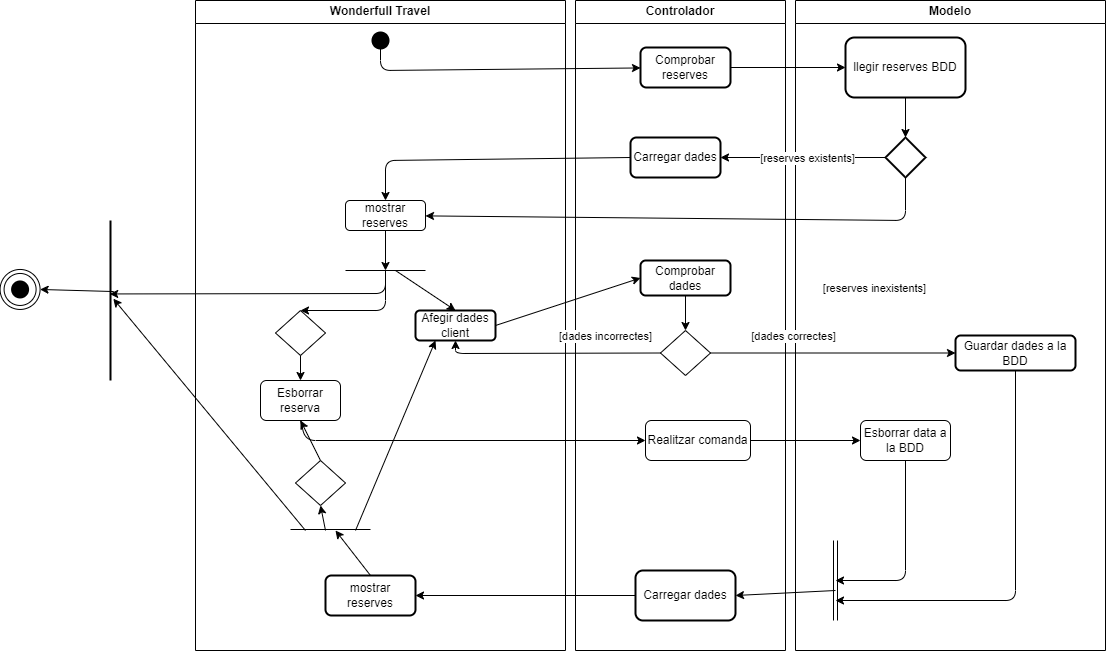

The diagram above was exported from draw.io. Its source (the exported page's mxGraphModel, read from the mxfile embedded in the PNG):
<mxGraphModel dx="1946" dy="876" grid="1" gridSize="10" guides="1" tooltips="1" connect="1" arrows="1" fold="1" page="1" pageScale="1" pageWidth="850" pageHeight="1100" math="0" shadow="0">
  <root>
    <mxCell id="0" />
    <mxCell id="1" parent="0" />
    <mxCell id="59" value="" style="ellipse;shape=doubleEllipse;whiteSpace=wrap;html=1;aspect=fixed;" parent="1" vertex="1">
      <mxGeometry x="-185.41" y="288.96" width="40" height="40" as="geometry" />
    </mxCell>
    <mxCell id="3" value="Wonderfull Travel" style="swimlane;whiteSpace=wrap;html=1;" parent="1" vertex="1">
      <mxGeometry x="10" y="20" width="370" height="650" as="geometry" />
    </mxCell>
    <mxCell id="4" value="" style="shape=waypoint;sketch=0;fillStyle=solid;size=6;pointerEvents=1;points=[];fillColor=none;resizable=0;rotatable=0;perimeter=centerPerimeter;snapToPoint=1;strokeWidth=7;" parent="3" vertex="1">
      <mxGeometry x="175" y="30" width="20" height="20" as="geometry" />
    </mxCell>
    <mxCell id="13" value="Afegir dades client" style="rounded=1;whiteSpace=wrap;html=1;strokeWidth=2;" parent="3" vertex="1">
      <mxGeometry x="220" y="310" width="80" height="30" as="geometry" />
    </mxCell>
    <mxCell id="38" value="mostrar reserves" style="rounded=1;whiteSpace=wrap;html=1;strokeWidth=2;" parent="3" vertex="1">
      <mxGeometry x="130" y="575" width="90" height="40" as="geometry" />
    </mxCell>
    <mxCell id="51" value="mostrar reserves" style="rounded=1;whiteSpace=wrap;html=1;" parent="3" vertex="1">
      <mxGeometry x="150" y="200" width="80" height="30" as="geometry" />
    </mxCell>
    <mxCell id="64" value="" style="endArrow=classic;html=1;entryX=0.25;entryY=1;entryDx=0;entryDy=0;" edge="1" parent="3" target="13">
      <mxGeometry width="50" height="50" relative="1" as="geometry">
        <mxPoint x="160" y="530" as="sourcePoint" />
        <mxPoint x="-32.190000000000055" y="338.24" as="targetPoint" />
        <Array as="points" />
      </mxGeometry>
    </mxCell>
    <mxCell id="66" value="Esborrar reserva" style="rounded=1;whiteSpace=wrap;html=1;" vertex="1" parent="3">
      <mxGeometry x="65" y="380" width="80" height="40" as="geometry" />
    </mxCell>
    <mxCell id="67" value="" style="endArrow=none;html=1;" edge="1" parent="3">
      <mxGeometry width="50" height="50" relative="1" as="geometry">
        <mxPoint x="150" y="270" as="sourcePoint" />
        <mxPoint x="230" y="270" as="targetPoint" />
      </mxGeometry>
    </mxCell>
    <mxCell id="79" value="" style="endArrow=none;html=1;" edge="1" parent="3">
      <mxGeometry width="50" height="50" relative="1" as="geometry">
        <mxPoint x="95" y="529" as="sourcePoint" />
        <mxPoint x="175" y="529" as="targetPoint" />
      </mxGeometry>
    </mxCell>
    <mxCell id="91" value="" style="rhombus;whiteSpace=wrap;html=1;" vertex="1" parent="3">
      <mxGeometry x="80" y="310" width="50" height="45" as="geometry" />
    </mxCell>
    <mxCell id="93" style="edgeStyle=none;html=1;exitX=0.5;exitY=1;exitDx=0;exitDy=0;" edge="1" parent="3" source="91" target="66">
      <mxGeometry relative="1" as="geometry">
        <mxPoint x="210" y="290" as="targetPoint" />
        <mxPoint x="210" y="250" as="sourcePoint" />
      </mxGeometry>
    </mxCell>
    <mxCell id="94" value="" style="rhombus;whiteSpace=wrap;html=1;" vertex="1" parent="3">
      <mxGeometry x="100" y="460" width="50" height="45" as="geometry" />
    </mxCell>
    <mxCell id="95" value="" style="endArrow=classic;html=1;exitX=0.5;exitY=0;exitDx=0;exitDy=0;entryX=0.5;entryY=1;entryDx=0;entryDy=0;" edge="1" parent="3" source="94" target="66">
      <mxGeometry width="50" height="50" relative="1" as="geometry">
        <mxPoint x="185" y="585" as="sourcePoint" />
        <mxPoint x="150" y="540" as="targetPoint" />
        <Array as="points" />
      </mxGeometry>
    </mxCell>
    <mxCell id="9" value="Controlador" style="swimlane;whiteSpace=wrap;html=1;" parent="1" vertex="1">
      <mxGeometry x="390" y="20" width="210" height="650" as="geometry" />
    </mxCell>
    <mxCell id="15" value="Comprobar &lt;br&gt;dades" style="rounded=1;whiteSpace=wrap;html=1;strokeWidth=2;" parent="9" vertex="1">
      <mxGeometry x="65" y="260" width="90" height="35" as="geometry" />
    </mxCell>
    <mxCell id="11" value="" style="rhombus;whiteSpace=wrap;html=1;" parent="9" vertex="1">
      <mxGeometry x="85" y="330" width="50" height="45" as="geometry" />
    </mxCell>
    <mxCell id="28" value="" style="endArrow=classic;html=1;entryX=0.5;entryY=0;entryDx=0;entryDy=0;exitX=0.5;exitY=1;exitDx=0;exitDy=0;" parent="9" source="15" target="11" edge="1">
      <mxGeometry width="50" height="50" relative="1" as="geometry">
        <mxPoint x="10" y="240" as="sourcePoint" />
        <mxPoint x="60" y="190" as="targetPoint" />
      </mxGeometry>
    </mxCell>
    <mxCell id="37" value="Carregar dades" style="rounded=1;whiteSpace=wrap;html=1;strokeWidth=2;" parent="9" vertex="1">
      <mxGeometry x="60" y="570" width="100" height="50" as="geometry" />
    </mxCell>
    <mxCell id="44" value="Comprobar reserves" style="rounded=1;whiteSpace=wrap;html=1;strokeWidth=2;" parent="9" vertex="1">
      <mxGeometry x="65" y="47" width="90" height="40" as="geometry" />
    </mxCell>
    <mxCell id="49" value="Carregar dades" style="rounded=1;whiteSpace=wrap;html=1;strokeWidth=2;" parent="9" vertex="1">
      <mxGeometry x="55" y="137" width="90" height="40" as="geometry" />
    </mxCell>
    <mxCell id="71" value="Realitzar comanda" style="rounded=1;whiteSpace=wrap;html=1;" vertex="1" parent="9">
      <mxGeometry x="70" y="420" width="105" height="40" as="geometry" />
    </mxCell>
    <mxCell id="77" style="edgeStyle=none;html=1;entryX=1;entryY=0.5;entryDx=0;entryDy=0;" edge="1" parent="9" target="37">
      <mxGeometry relative="1" as="geometry">
        <mxPoint x="180" y="620" as="targetPoint" />
        <mxPoint x="260" y="590" as="sourcePoint" />
      </mxGeometry>
    </mxCell>
    <mxCell id="10" value="Modelo" style="swimlane;whiteSpace=wrap;html=1;" parent="1" vertex="1">
      <mxGeometry x="610" y="20" width="310" height="650" as="geometry" />
    </mxCell>
    <mxCell id="35" value="Guardar dades a la BDD" style="rounded=1;whiteSpace=wrap;html=1;strokeWidth=2;" parent="10" vertex="1">
      <mxGeometry x="160" y="335" width="120" height="35" as="geometry" />
    </mxCell>
    <mxCell id="41" value="llegir reserves BDD" style="rounded=1;whiteSpace=wrap;html=1;strokeWidth=2;" parent="10" vertex="1">
      <mxGeometry x="50" y="37" width="120" height="60" as="geometry" />
    </mxCell>
    <mxCell id="42" value="" style="rhombus;whiteSpace=wrap;html=1;strokeWidth=2;" parent="10" vertex="1">
      <mxGeometry x="90" y="137" width="40" height="40" as="geometry" />
    </mxCell>
    <mxCell id="43" value="" style="endArrow=classic;html=1;entryX=0.5;entryY=0;entryDx=0;entryDy=0;exitX=0.5;exitY=1;exitDx=0;exitDy=0;" parent="10" source="41" target="42" edge="1">
      <mxGeometry width="50" height="50" relative="1" as="geometry">
        <mxPoint x="-140" y="217" as="sourcePoint" />
        <mxPoint x="-90" y="167" as="targetPoint" />
      </mxGeometry>
    </mxCell>
    <mxCell id="72" value="Esborrar data a la BDD" style="rounded=1;whiteSpace=wrap;html=1;" vertex="1" parent="10">
      <mxGeometry x="65" y="420" width="90" height="40" as="geometry" />
    </mxCell>
    <mxCell id="75" value="" style="shape=link;html=1;" edge="1" parent="10">
      <mxGeometry width="100" relative="1" as="geometry">
        <mxPoint x="40" y="540" as="sourcePoint" />
        <mxPoint x="40" y="620" as="targetPoint" />
      </mxGeometry>
    </mxCell>
    <mxCell id="16" value="" style="endArrow=classic;html=1;entryX=0;entryY=0.5;entryDx=0;entryDy=0;exitX=1;exitY=0.5;exitDx=0;exitDy=0;" parent="1" source="13" target="15" edge="1">
      <mxGeometry width="50" height="50" relative="1" as="geometry">
        <mxPoint x="300" y="430" as="sourcePoint" />
        <mxPoint x="350" y="380" as="targetPoint" />
      </mxGeometry>
    </mxCell>
    <mxCell id="19" value="" style="endArrow=classic;html=1;exitX=0;exitY=0.5;exitDx=0;exitDy=0;entryX=0.5;entryY=1;entryDx=0;entryDy=0;" parent="1" source="11" target="13" edge="1">
      <mxGeometry width="50" height="50" relative="1" as="geometry">
        <mxPoint x="70" y="417.5" as="sourcePoint" />
        <mxPoint x="310" y="480" as="targetPoint" />
        <Array as="points">
          <mxPoint x="270" y="373" />
        </Array>
      </mxGeometry>
    </mxCell>
    <mxCell id="33" value="[dades incorrectes]" style="edgeLabel;html=1;align=center;verticalAlign=middle;resizable=0;points=[];" parent="19" vertex="1" connectable="0">
      <mxGeometry x="0.2048" relative="1" as="geometry">
        <mxPoint x="76" y="-18" as="offset" />
      </mxGeometry>
    </mxCell>
    <mxCell id="18" value="" style="endArrow=classic;html=1;exitX=1;exitY=0.5;exitDx=0;exitDy=0;" parent="1" source="11" target="35" edge="1">
      <mxGeometry width="50" height="50" relative="1" as="geometry">
        <mxPoint x="570" y="422.16" as="sourcePoint" />
        <mxPoint x="660" y="407.5" as="targetPoint" />
        <Array as="points" />
      </mxGeometry>
    </mxCell>
    <mxCell id="32" value="[dades correctes]" style="edgeLabel;html=1;align=center;verticalAlign=middle;resizable=0;points=[];" parent="18" vertex="1" connectable="0">
      <mxGeometry x="-0.4999" relative="1" as="geometry">
        <mxPoint x="21" y="-17" as="offset" />
      </mxGeometry>
    </mxCell>
    <mxCell id="36" value="" style="endArrow=classic;html=1;" parent="1" source="35" edge="1">
      <mxGeometry width="50" height="50" relative="1" as="geometry">
        <mxPoint x="720" y="425" as="sourcePoint" />
        <mxPoint x="650" y="620" as="targetPoint" />
        <Array as="points">
          <mxPoint x="830" y="620" />
        </Array>
      </mxGeometry>
    </mxCell>
    <mxCell id="40" value="" style="endArrow=classic;html=1;exitX=0.646;exitY=0.588;exitDx=0;exitDy=0;exitPerimeter=0;" parent="1" source="4" target="44" edge="1">
      <mxGeometry width="50" height="50" relative="1" as="geometry">
        <mxPoint x="110" y="60" as="sourcePoint" />
        <mxPoint x="450" y="147" as="targetPoint" />
        <Array as="points">
          <mxPoint x="195" y="90" />
        </Array>
      </mxGeometry>
    </mxCell>
    <mxCell id="45" value="" style="endArrow=classic;html=1;entryX=0;entryY=0.5;entryDx=0;entryDy=0;exitX=1;exitY=0.5;exitDx=0;exitDy=0;" parent="1" source="44" target="41" edge="1">
      <mxGeometry width="50" height="50" relative="1" as="geometry">
        <mxPoint x="470" y="297" as="sourcePoint" />
        <mxPoint x="520" y="247" as="targetPoint" />
      </mxGeometry>
    </mxCell>
    <mxCell id="46" value="" style="endArrow=classic;html=1;exitX=0;exitY=0.5;exitDx=0;exitDy=0;entryX=1;entryY=0.5;entryDx=0;entryDy=0;" parent="1" source="42" target="49" edge="1">
      <mxGeometry width="50" height="50" relative="1" as="geometry">
        <mxPoint x="620" y="357" as="sourcePoint" />
        <mxPoint x="530" y="237" as="targetPoint" />
      </mxGeometry>
    </mxCell>
    <mxCell id="48" value="[reserves existents]" style="edgeLabel;html=1;align=center;verticalAlign=middle;resizable=0;points=[];" parent="46" vertex="1" connectable="0">
      <mxGeometry x="-0.3978" y="2" relative="1" as="geometry">
        <mxPoint x="-29" y="-2" as="offset" />
      </mxGeometry>
    </mxCell>
    <mxCell id="50" value="" style="endArrow=classic;html=1;exitX=0;exitY=0.5;exitDx=0;exitDy=0;" parent="1" source="49" target="51" edge="1">
      <mxGeometry width="50" height="50" relative="1" as="geometry">
        <mxPoint x="620" y="370" as="sourcePoint" />
        <mxPoint x="340" y="240" as="targetPoint" />
        <Array as="points">
          <mxPoint x="200" y="180" />
        </Array>
      </mxGeometry>
    </mxCell>
    <mxCell id="53" value="" style="endArrow=classic;html=1;exitX=0.5;exitY=1;exitDx=0;exitDy=0;" parent="1" source="42" target="51" edge="1">
      <mxGeometry width="50" height="50" relative="1" as="geometry">
        <mxPoint x="620" y="360" as="sourcePoint" />
        <mxPoint x="670" y="310" as="targetPoint" />
        <Array as="points">
          <mxPoint x="720" y="240" />
        </Array>
      </mxGeometry>
    </mxCell>
    <mxCell id="54" value="[reserves inexistents]" style="edgeLabel;html=1;align=center;verticalAlign=middle;resizable=0;points=[];" parent="53" connectable="0" vertex="1">
      <mxGeometry x="-0.5952" y="-1" relative="1" as="geometry">
        <mxPoint x="31" y="69" as="offset" />
      </mxGeometry>
    </mxCell>
    <mxCell id="56" value="" style="endArrow=classic;html=1;entryX=1;entryY=0.5;entryDx=0;entryDy=0;exitX=0;exitY=0.5;exitDx=0;exitDy=0;" parent="1" source="37" target="38" edge="1">
      <mxGeometry width="50" height="50" relative="1" as="geometry">
        <mxPoint x="310" y="600" as="sourcePoint" />
        <mxPoint x="360" y="550" as="targetPoint" />
        <Array as="points" />
      </mxGeometry>
    </mxCell>
    <mxCell id="58" value="" style="shape=waypoint;sketch=0;fillStyle=solid;size=6;pointerEvents=1;points=[];fillColor=none;resizable=0;rotatable=0;perimeter=centerPerimeter;snapToPoint=1;strokeWidth=7;" parent="1" vertex="1">
      <mxGeometry x="-175.41" y="298.96" width="20" height="20" as="geometry" />
    </mxCell>
    <mxCell id="60" value="" style="line;strokeWidth=2;direction=south;html=1;" parent="1" vertex="1">
      <mxGeometry x="-80" y="240" width="10" height="160" as="geometry" />
    </mxCell>
    <mxCell id="61" value="" style="endArrow=classic;html=1;entryX=0.489;entryY=0.219;entryDx=0;entryDy=0;entryPerimeter=0;" parent="1" target="60" edge="1">
      <mxGeometry width="50" height="50" relative="1" as="geometry">
        <mxPoint x="120" y="550" as="sourcePoint" />
        <mxPoint x="120" y="350" as="targetPoint" />
        <Array as="points" />
      </mxGeometry>
    </mxCell>
    <mxCell id="62" value="" style="endArrow=classic;html=1;entryX=0.459;entryY=0.579;entryDx=0;entryDy=0;entryPerimeter=0;" parent="1" target="60" edge="1">
      <mxGeometry width="50" height="50" relative="1" as="geometry">
        <mxPoint x="200" y="290" as="sourcePoint" />
        <mxPoint x="137.80999999999995" y="348.24" as="targetPoint" />
        <Array as="points">
          <mxPoint x="200" y="313" />
        </Array>
      </mxGeometry>
    </mxCell>
    <mxCell id="63" value="" style="endArrow=classic;html=1;entryX=1;entryY=0.5;entryDx=0;entryDy=0;exitX=0.444;exitY=0.177;exitDx=0;exitDy=0;exitPerimeter=0;" parent="1" source="60" target="59" edge="1">
      <mxGeometry width="50" height="50" relative="1" as="geometry">
        <mxPoint x="-80" y="309" as="sourcePoint" />
        <mxPoint x="132.39999999999995" y="317.2" as="targetPoint" />
        <Array as="points" />
      </mxGeometry>
    </mxCell>
    <mxCell id="68" style="edgeStyle=none;html=1;exitX=0.5;exitY=1;exitDx=0;exitDy=0;" edge="1" parent="1" source="51">
      <mxGeometry relative="1" as="geometry">
        <mxPoint x="200" y="290" as="targetPoint" />
      </mxGeometry>
    </mxCell>
    <mxCell id="70" style="edgeStyle=none;html=1;entryX=0.5;entryY=0;entryDx=0;entryDy=0;" edge="1" parent="1" target="13">
      <mxGeometry relative="1" as="geometry">
        <mxPoint x="140" y="340" as="targetPoint" />
        <mxPoint x="210" y="290" as="sourcePoint" />
      </mxGeometry>
    </mxCell>
    <mxCell id="73" style="edgeStyle=none;html=1;entryX=0;entryY=0.5;entryDx=0;entryDy=0;exitX=0.5;exitY=1;exitDx=0;exitDy=0;" edge="1" parent="1" source="66" target="71">
      <mxGeometry relative="1" as="geometry">
        <mxPoint x="130" y="340" as="targetPoint" />
        <mxPoint x="200" y="300" as="sourcePoint" />
        <Array as="points">
          <mxPoint x="120" y="460" />
        </Array>
      </mxGeometry>
    </mxCell>
    <mxCell id="74" value="" style="endArrow=classic;html=1;exitX=1;exitY=0.5;exitDx=0;exitDy=0;entryX=0;entryY=0.5;entryDx=0;entryDy=0;" edge="1" parent="1" source="71" target="72">
      <mxGeometry width="50" height="50" relative="1" as="geometry">
        <mxPoint x="550" y="400" as="sourcePoint" />
        <mxPoint x="600" y="350" as="targetPoint" />
      </mxGeometry>
    </mxCell>
    <mxCell id="76" value="" style="endArrow=classic;html=1;exitX=0.5;exitY=1;exitDx=0;exitDy=0;" edge="1" parent="1" source="72">
      <mxGeometry width="50" height="50" relative="1" as="geometry">
        <mxPoint x="550" y="490" as="sourcePoint" />
        <mxPoint x="650" y="600" as="targetPoint" />
        <Array as="points">
          <mxPoint x="720" y="600" />
        </Array>
      </mxGeometry>
    </mxCell>
    <mxCell id="90" value="" style="endArrow=classic;html=1;exitX=0.5;exitY=0;exitDx=0;exitDy=0;" edge="1" parent="1" source="38">
      <mxGeometry width="50" height="50" relative="1" as="geometry">
        <mxPoint x="180" y="540" as="sourcePoint" />
        <mxPoint x="150" y="550" as="targetPoint" />
        <Array as="points" />
      </mxGeometry>
    </mxCell>
    <mxCell id="92" style="edgeStyle=none;html=1;entryX=0.5;entryY=0;entryDx=0;entryDy=0;" edge="1" parent="1" target="91">
      <mxGeometry relative="1" as="geometry">
        <mxPoint x="210" y="300" as="targetPoint" />
        <mxPoint x="200" y="290" as="sourcePoint" />
        <Array as="points">
          <mxPoint x="200" y="330" />
        </Array>
      </mxGeometry>
    </mxCell>
    <mxCell id="96" value="" style="endArrow=classic;html=1;entryX=0.5;entryY=1;entryDx=0;entryDy=0;" edge="1" parent="1" target="94">
      <mxGeometry width="50" height="50" relative="1" as="geometry">
        <mxPoint x="140" y="550" as="sourcePoint" />
        <mxPoint x="160" y="560" as="targetPoint" />
        <Array as="points" />
      </mxGeometry>
    </mxCell>
  </root>
</mxGraphModel>